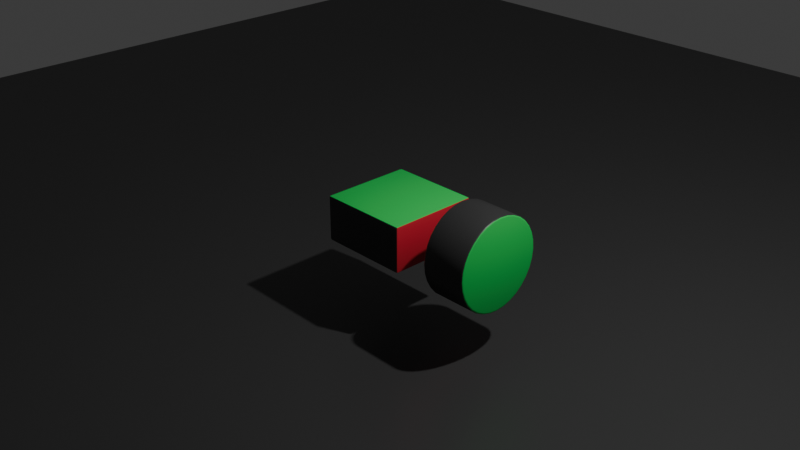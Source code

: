 # Source: mechanical_parts.blend  (saved by Blender 4.4.30; exported with 4.5.12 LTS)
import bpy
from mathutils import Matrix  # noqa: F401  (used for matrix-valued properties, if any)

bpy.ops.wm.read_factory_settings(use_empty=True)
scene = bpy.context.scene
scene.name = 'Scene'

# ---- collections
col_collection = bpy.data.collections.new('Collection'); scene.collection.children.link(col_collection)

# ---- materials (node trees are filled in below, after node groups)
mat_gray = bpy.data.materials.new('Gray')
mat_gray.alpha_threshold = 0.0
mat_gray.roughness = 0.5
mat_gray.line_color = (0.0, 0.0, 0.0, 1.0)
mat_green = bpy.data.materials.new('Green')
mat_blue = bpy.data.materials.new('Blue')
mat_red = bpy.data.materials.new('Red')

# ---- node groups
ng_smooth_by_angle = bpy.data.node_groups.new('Smooth by Angle', 'GeometryNodeTree')
_s = ng_smooth_by_angle.interface.new_socket(name='Mesh', in_out='OUTPUT', socket_type='NodeSocketGeometry')
_s = ng_smooth_by_angle.interface.new_socket(name='Mesh', in_out='INPUT', socket_type='NodeSocketGeometry')
_s = ng_smooth_by_angle.interface.new_socket(name='Angle', in_out='INPUT', socket_type='NodeSocketFloat')
_s.subtype = 'ANGLE'
_s.default_value = 0.5236
_s.min_value = 0.0
_s.max_value = 3.142
_s.description = 'Maximum face angle for smooth edges'
_s = ng_smooth_by_angle.interface.new_socket(name='Ignore Sharpness', in_out='INPUT', socket_type='NodeSocketBool')
_s.force_non_field = True
ng_smooth_by_angle.description = 'Set the sharpness of mesh edges based on the angle between the neighboring faces'
ng_smooth_by_angle.is_modifier = True
_N = ng_smooth_by_angle.nodes; _L = ng_smooth_by_angle.links
n0 = _N.new('GeometryNodeSetShadeSmooth'); n0.name = 'Set Shade Smooth'; n0.location = (120, -80)
n0.domain = 'EDGE'
n1 = _N.new('GeometryNodeSetShadeSmooth'); n1.name = 'Set Shade Smooth.001'; n1.location = (300, -80)
n2 = _N.new('NodeGroupOutput'); n2.name = 'Group Output'; n2.location = (480, -80)
n3 = _N.new('GeometryNodeInputMeshEdgeAngle'); n3.name = 'Edge Angle'; n3.location = (-440, -240)
n4 = _N.new('NodeGroupInput'); n4.name = 'Group Input'; n4.location = (-80, -80)
n5 = _N.new('GeometryNodeInputEdgeSmooth'); n5.name = 'Is Edge Smooth'; n5.location = (-260, -120)
n6 = _N.new('GeometryNodeInputShadeSmooth'); n6.name = 'Is Shade Smooth'; n6.location = (-440, -397)
n7 = _N.new('FunctionNodeCompare'); n7.name = 'Compare'; n7.location = (-260, -260)
n7.operation = 'LESS_EQUAL'
n7.inputs[6].default_value = (0.0, 0.0, 0.0, 0.0)
n7.inputs[7].default_value = (0.0, 0.0, 0.0, 0.0)
n8 = _N.new('FunctionNodeBooleanMath'); n8.name = 'Boolean Math.001'; n8.location = (-80, -260)
n9 = _N.new('NodeGroupInput'); n9.name = 'Group Input.001'; n9.location = (-440, -329)
n10 = _N.new('NodeGroupInput'); n10.name = 'Group Input.002'; n10.location = (-259, -189)
n11 = _N.new('FunctionNodeBooleanMath'); n11.name = 'Boolean Math'; n11.location = (-80, -149)
n11.operation = 'OR'
n12 = _N.new('FunctionNodeBooleanMath'); n12.name = 'Boolean Math.002'; n12.location = (-260, -380)
n12.operation = 'OR'
n13 = _N.new('NodeGroupInput'); n13.name = 'Group Input.003'; n13.location = (-440, -460)
_L.new(n3.outputs[0], n7.inputs[0])
_L.new(n1.outputs[0], n2.inputs[0])
_L.new(n9.outputs[1], n7.inputs[1])
_L.new(n7.outputs[0], n8.inputs[0])
_L.new(n4.outputs[0], n0.inputs[0])
_L.new(n0.outputs[0], n1.inputs[0])
_L.new(n8.outputs[0], n0.inputs[2])
_L.new(n10.outputs[2], n11.inputs[1])
_L.new(n5.outputs[0], n11.inputs[0])
_L.new(n11.outputs[0], n0.inputs[1])
_L.new(n13.outputs[2], n12.inputs[1])
_L.new(n6.outputs[0], n12.inputs[0])
_L.new(n12.outputs[0], n8.inputs[1])
n2.is_active_output = True

# ---- material node trees
mat_gray.use_nodes = True; mat_gray.node_tree.nodes.clear()
_N = mat_gray.node_tree.nodes; _L = mat_gray.node_tree.links
n0 = _N.new('ShaderNodeOutputMaterial'); n0.name = 'Material Output'; n0.location = (300, 300)
n1 = _N.new('ShaderNodeBsdfPrincipled'); n1.name = 'Principled BSDF'; n1.location = (10, 300)
n1.inputs[0].default_value = (0.05388, 0.05388, 0.05388, 1.0)
n1.inputs[2].default_value = 0.4
n1.inputs[3].default_value = 1.45
_L.new(n1.outputs[0], n0.inputs[0])
n0.is_active_output = True
mat_green.use_nodes = True; mat_green.node_tree.nodes.clear()
_N = mat_green.node_tree.nodes; _L = mat_green.node_tree.links
n0 = _N.new('ShaderNodeBsdfPrincipled'); n0.name = 'Principled BSDF'; n0.location = (10, 300)
n0.inputs[0].default_value = (0.01674, 0.8, 0.1294, 1.0)
n1 = _N.new('ShaderNodeOutputMaterial'); n1.name = 'Material Output'; n1.location = (300, 300)
_L.new(n0.outputs[0], n1.inputs[0])
n1.is_active_output = True
mat_blue.use_nodes = True; mat_blue.node_tree.nodes.clear()
_N = mat_blue.node_tree.nodes; _L = mat_blue.node_tree.links
n0 = _N.new('ShaderNodeBsdfPrincipled'); n0.name = 'Principled BSDF'; n0.location = (10, 300)
n0.inputs[0].default_value = (0.005638, 0.2012, 0.8, 1.0)
n1 = _N.new('ShaderNodeOutputMaterial'); n1.name = 'Material Output'; n1.location = (300, 300)
_L.new(n0.outputs[0], n1.inputs[0])
n1.is_active_output = True
mat_red.use_nodes = True; mat_red.node_tree.nodes.clear()
_N = mat_red.node_tree.nodes; _L = mat_red.node_tree.links
n0 = _N.new('ShaderNodeBsdfPrincipled'); n0.name = 'Principled BSDF'; n0.location = (10, 300)
n0.inputs[0].default_value = (0.8, 0.02466, 0.0498, 1.0)
n1 = _N.new('ShaderNodeOutputMaterial'); n1.name = 'Material Output'; n1.location = (300, 300)
_L.new(n0.outputs[0], n1.inputs[0])
n1.is_active_output = True

# ---- world
world_world = bpy.data.worlds.new('World'); scene.world = world_world
world_world.use_nodes = True; world_world.node_tree.nodes.clear()
_N = world_world.node_tree.nodes; _L = world_world.node_tree.links
n0 = _N.new('ShaderNodeOutputWorld'); n0.name = 'World Output'; n0.location = (300, 300)
n1 = _N.new('ShaderNodeBackground'); n1.name = 'Background'; n1.location = (10, 300)
n1.inputs[0].default_value = (0.05088, 0.05088, 0.05088, 1.0)
_L.new(n1.outputs[0], n0.inputs[0])
n0.is_active_output = True
world_world.color = (0.05088, 0.05088, 0.05088)
world_world.sun_shadow_jitter_overblur = 0.0

# ---- cameras
cam_camera = bpy.data.cameras.new('Camera')
cam_camera.clip_end = 100.0
cam_camera.ortho_scale = 7.314

# ---- lights
light_light = bpy.data.lights.new('Light', 'POINT')
light_light.energy = 1000.0
light_light.shadow_soft_size = 0.1

# ---- meshes
me_cube = bpy.data.meshes.new('Cube')
me_cube.from_pydata([(0.5, 0.5, 0.25), (0.5, 0.5, -0.25), (0.5, -0.5, 0.25), (0.5, -0.5, -0.25), (-0.5, 0.5, 0.25), (-0.5, 0.5, -0.25), (-0.5, -0.5, 0.25), (-0.5, -0.5, -0.25)], [], [(0, 4, 6, 2), (3, 2, 6, 7), (7, 6, 4, 5), (5, 1, 3, 7), (1, 0, 2, 3), (5, 4, 0, 1)])
me_cube.polygons.foreach_set('use_smooth', [True] * 6)
me_cube.polygons.foreach_set('material_index', [1, 0, 0, 0, 3, 2])
_uv = me_cube.uv_layers.new(name='UVMap')
_uv.uv.foreach_set('vector', [0.625, 0.5, 0.875, 0.5, 0.875, 0.75, 0.625, 0.75, 0.375, 0.75, 0.625, 0.75, 0.625, 1.0, 0.375, 1.0, 0.375, 0.0, 0.625, 0.0, 0.625, 0.25, 0.375, 0.25, 0.125, 0.5, 0.375, 0.5, 0.375, 0.75, 0.125, 0.75, 0.375, 0.5, 0.625, 0.5, 0.625, 0.75, 0.375, 0.75, 0.375, 0.25, 0.625, 0.25, 0.625, 0.5, 0.375, 0.5])
me_cube.materials.append(mat_gray)
me_cube.materials.append(mat_green)
me_cube.materials.append(mat_blue)
me_cube.materials.append(mat_red)
me_cube.use_mirror_vertex_groups = False
me_cube.update()
me_cylinder = bpy.data.meshes.new('Cylinder')
me_cylinder.from_pydata([(-2.384e-08, 0.5, 0.25), (2.384e-08, 0.5, -0.25), (-0.09755, 0.4904, 0.25), (-0.09755, 0.4904, -0.25), (-0.1913, 0.4619, 0.25), (-0.1913, 0.4619, -0.25), (-0.2778, 0.4157, 0.25), (-0.2778, 0.4157, -0.25), (-0.3536, 0.3536, 0.25), (-0.3536, 0.3536, -0.25), (-0.4157, 0.2778, 0.25), (-0.4157, 0.2778, -0.25), (-0.4619, 0.1913, 0.25), (-0.4619, 0.1913, -0.25), (-0.4904, 0.09755, 0.25), (-0.4904, 0.09755, -0.25), (-0.5, 0.0, 0.25), (-0.5, 0.0, -0.25), (-0.4904, -0.09755, 0.25), (-0.4904, -0.09755, -0.25), (-0.4619, -0.1913, 0.25), (-0.4619, -0.1913, -0.25), (-0.4157, -0.2778, 0.25), (-0.4157, -0.2778, -0.25), (-0.3536, -0.3536, 0.25), (-0.3536, -0.3536, -0.25), (-0.2778, -0.4157, 0.25), (-0.2778, -0.4157, -0.25), (-0.1913, -0.4619, 0.25), (-0.1913, -0.4619, -0.25), (-0.09755, -0.4904, 0.25), (-0.09755, -0.4904, -0.25), (-2.384e-08, -0.5, 0.25), (2.384e-08, -0.5, -0.25), (0.09755, -0.4904, 0.25), (0.09755, -0.4904, -0.25), (0.1913, -0.4619, 0.25), (0.1913, -0.4619, -0.25), (0.2778, -0.4157, 0.25), (0.2778, -0.4157, -0.25), (0.3536, -0.3536, 0.25), (0.3536, -0.3536, -0.25), (0.4157, -0.2778, 0.25), (0.4157, -0.2778, -0.25), (0.4619, -0.1913, 0.25), (0.4619, -0.1913, -0.25), (0.4904, -0.09755, 0.25), (0.4904, -0.09755, -0.25), (0.5, 0.0, 0.25), (0.5, 0.0, -0.25), (0.4904, 0.09755, 0.25), (0.4904, 0.09755, -0.25), (0.4619, 0.1913, 0.25), (0.4619, 0.1913, -0.25), (0.4157, 0.2778, 0.25), (0.4157, 0.2778, -0.25), (0.3536, 0.3536, 0.25), (0.3536, 0.3536, -0.25), (0.2778, 0.4157, 0.25), (0.2778, 0.4157, -0.25), (0.1913, 0.4619, 0.25), (0.1913, 0.4619, -0.25), (0.09755, 0.4904, 0.25), (0.09755, 0.4904, -0.25), (0.0, 0.5, 0.0), (-0.09755, 0.4904, -9.302e-09), (-0.1913, 0.4619, -1.825e-08), (-0.2778, 0.4157, -2.649e-08), (-0.3536, 0.3536, -3.371e-08), (-0.4157, 0.2778, -3.964e-08), (-0.4619, 0.1913, -4.405e-08), (-0.4904, 0.09755, -4.676e-08), (-0.5, 0.0, -4.768e-08), (-0.4904, -0.09755, -4.676e-08), (-0.4619, -0.1913, -4.405e-08), (-0.4157, -0.2778, -3.964e-08), (-0.3536, -0.3536, -3.371e-08), (-0.2778, -0.4157, -2.649e-08), (-0.1913, -0.4619, -1.825e-08), (-0.09755, -0.4904, -9.302e-09), (0.0, -0.5, 0.0), (0.09755, -0.4904, 9.302e-09), (0.1913, -0.4619, 1.825e-08), (0.2778, -0.4157, 2.649e-08), (0.3536, -0.3536, 3.371e-08), (0.4157, -0.2778, 3.964e-08), (0.4619, -0.1913, 4.405e-08), (0.4904, -0.09755, 4.676e-08), (0.5, 0.0, 4.768e-08), (0.4904, 0.09755, 4.676e-08), (0.4619, 0.1913, 4.405e-08), (0.4157, 0.2778, 3.964e-08), (0.3536, 0.3536, 3.371e-08), (0.2778, 0.4157, 2.649e-08), (0.1913, 0.4619, 1.825e-08), (0.09755, 0.4904, 9.302e-09)], [], [(64, 1, 3, 65), (65, 3, 5, 66), (66, 5, 7, 67), (67, 7, 9, 68), (68, 9, 11, 69), (69, 11, 13, 70), (70, 13, 15, 71), (71, 15, 17, 72), (72, 17, 19, 73), (73, 19, 21, 74), (74, 21, 23, 75), (75, 23, 25, 76), (76, 25, 27, 77), (77, 27, 29, 78), (78, 29, 31, 79), (79, 31, 33, 80), (80, 33, 35, 81), (81, 35, 37, 82), (82, 37, 39, 83), (83, 39, 41, 84), (84, 41, 43, 85), (85, 43, 45, 86), (86, 45, 47, 87), (87, 47, 49, 88), (88, 49, 51, 89), (89, 51, 53, 90), (90, 53, 55, 91), (91, 55, 57, 92), (92, 57, 59, 93), (93, 59, 61, 94), (3, 1, 63, 61, 59, 57, 55, 53, 51, 49, 47, 45, 43, 41, 39, 37, 35, 33, 31, 29, 27, 25, 23, 21, 19, 17, 15, 13, 11, 9, 7, 5), (94, 61, 63, 95), (95, 63, 1, 64), (0, 2, 4, 6, 8, 10, 12, 14, 16, 18, 20, 22, 24, 26, 28, 30, 32, 34, 36, 38, 40, 42, 44, 46, 48, 50, 52, 54, 56, 58, 60, 62), (62, 95, 64, 0), (60, 94, 95, 62), (58, 93, 94, 60), (56, 92, 93, 58), (54, 91, 92, 56), (52, 90, 91, 54), (50, 89, 90, 52), (48, 88, 89, 50), (46, 87, 88, 48), (44, 86, 87, 46), (42, 85, 86, 44), (40, 84, 85, 42), (38, 83, 84, 40), (36, 82, 83, 38), (34, 81, 82, 36), (32, 80, 81, 34), (30, 79, 80, 32), (28, 78, 79, 30), (26, 77, 78, 28), (24, 76, 77, 26), (22, 75, 76, 24), (20, 74, 75, 22), (18, 73, 74, 20), (16, 72, 73, 18), (14, 71, 72, 16), (12, 70, 71, 14), (10, 69, 70, 12), (8, 68, 69, 10), (6, 67, 68, 8), (4, 66, 67, 6), (2, 65, 66, 4), (0, 64, 65, 2)])
me_cylinder.polygons.foreach_set('use_smooth', [True] * 66)
me_cylinder.polygons.foreach_set('material_index', [2, 0, 0, 0, 0, 0, 0, 3, 3, 0, 0, 0, 0, 0, 0, 0, 0, 0, 0, 0, 0, 0, 0, 0, 0, 0, 0, 0, 0, 0, 1, 0, 2, 0, 2, 0, 0, 0, 0, 0, 0, 0, 0, 0, 0, 0, 0, 0, 0, 0, 0, 0, 0, 0, 0, 0, 0, 3, 3, 0, 0, 0, 0, 0, 0, 2])
_uv = me_cylinder.uv_layers.new(name='UVMap')
_uv.uv.foreach_set('vector', [1.0, 0.75, 1.0, 1.0, 0.9688, 1.0, 0.9688, 0.75, 0.9688, 0.75, 0.9688, 1.0, 0.9375, 1.0, 0.9375, 0.75, 0.9375, 0.75, 0.9375, 1.0, 0.9062, 1.0, 0.9062, 0.75, 0.9062, 0.75, 0.9062, 1.0, 0.875, 1.0, 0.875, 0.75, 0.875, 0.75, 0.875, 1.0, 0.8438, 1.0, 0.8438, 0.75, 0.8438, 0.75, 0.8438, 1.0, 0.8125, 1.0, 0.8125, 0.75, 0.8125, 0.75, 0.8125, 1.0, 0.7812, 1.0, 0.7812, 0.75, 0.7812, 0.75, 0.7812, 1.0, 0.75, 1.0, 0.75, 0.75, 0.75, 0.75, 0.75, 1.0, 0.7188, 1.0, 0.7188, 0.75, 0.7188, 0.75, 0.7188, 1.0, 0.6875, 1.0, 0.6875, 0.75, 0.6875, 0.75, 0.6875, 1.0, 0.6562, 1.0, 0.6562, 0.75, 0.6562, 0.75, 0.6562, 1.0, 0.625, 1.0, 0.625, 0.75, 0.625, 0.75, 0.625, 1.0, 0.5938, 1.0, 0.5938, 0.75, 0.5938, 0.75, 0.5938, 1.0, 0.5625, 1.0, 0.5625, 0.75, 0.5625, 0.75, 0.5625, 1.0, 0.5312, 1.0, 0.5312, 0.75, 0.5312, 0.75, 0.5312, 1.0, 0.5, 1.0, 0.5, 0.75, 0.5, 0.75, 0.5, 1.0, 0.4688, 1.0, 0.4688, 0.75, 0.4688, 0.75, 0.4688, 1.0, 0.4375, 1.0, 0.4375, 0.75, 0.4375, 0.75, 0.4375, 1.0, 0.4062, 1.0, 0.4062, 0.75, 0.4062, 0.75, 0.4062, 1.0, 0.375, 1.0, 0.375, 0.75, 0.375, 0.75, 0.375, 1.0, 0.3438, 1.0, 0.3438, 0.75, 0.3438, 0.75, 0.3438, 1.0, 0.3125, 1.0, 0.3125, 0.75, 0.3125, 0.75, 0.3125, 1.0, 0.2812, 1.0, 0.2812, 0.75, 0.2812, 0.75, 0.2812, 1.0, 0.25, 1.0, 0.25, 0.75, 0.25, 0.75, 0.25, 1.0, 0.2188, 1.0, 0.2188, 0.75, 0.2188, 0.75, 0.2188, 1.0, 0.1875, 1.0, 0.1875, 0.75, 0.1875, 0.75, 0.1875, 1.0, 0.1562, 1.0, 0.1562, 0.75, 0.1562, 0.75, 0.1562, 1.0, 0.125, 1.0, 0.125, 0.75, 0.125, 0.75, 0.125, 1.0, 0.09375, 1.0, 0.09375, 0.75, 0.09375, 0.75, 0.09375, 1.0, 0.0625, 1.0, 0.0625, 0.75, 0.2968, 0.4854, 0.25, 0.49, 0.2032, 0.4854, 0.1582, 0.4717, 0.1167, 0.4496, 0.08029, 0.4197, 0.05045, 0.3833, 0.02827, 0.3418, 0.01461, 0.2968, 0.01, 0.25, 0.01461, 0.2032, 0.02827, 0.1582, 0.05045, 0.1167, 0.08029, 0.08029, 0.1167, 0.05045, 0.1582, 0.02827, 0.2032, 0.01461, 0.25, 0.01, 0.2968, 0.01461, 0.3418, 0.02827, 0.3833, 0.05045, 0.4197, 0.08029, 0.4496, 0.1167, 0.4717, 0.1582, 0.4854, 0.2032, 0.49, 0.25, 0.4854, 0.2968, 0.4717, 0.3418, 0.4496, 0.3833, 0.4197, 0.4197, 0.3833, 0.4496, 0.3418, 0.4717, 0.0625, 0.75, 0.0625, 1.0, 0.03125, 1.0, 0.03125, 0.75, 0.03125, 0.75, 0.03125, 1.0, 0.0, 1.0, 0.0, 0.75, 0.75, 0.49, 0.7968, 0.4854, 0.8418, 0.4717, 0.8833, 0.4496, 0.9197, 0.4197, 0.9496, 0.3833, 0.9717, 0.3418, 0.9854, 0.2968, 0.99, 0.25, 0.9854, 0.2032, 0.9717, 0.1582, 0.9496, 0.1167, 0.9197, 0.08029, 0.8833, 0.05045, 0.8418, 0.02827, 0.7968, 0.01461, 0.75, 0.01, 0.7032, 0.01461, 0.6582, 0.02827, 0.6167, 0.05045, 0.5803, 0.08029, 0.5504, 0.1167, 0.5283, 0.1582, 0.5146, 0.2032, 0.51, 0.25, 0.5146, 0.2968, 0.5283, 0.3418, 0.5504, 0.3833, 0.5803, 0.4197, 0.6167, 0.4496, 0.6582, 0.4717, 0.7032, 0.4854, 0.03125, 0.5, 0.03125, 0.75, 0.0, 0.75, 0.0, 0.5, 0.0625, 0.5, 0.0625, 0.75, 0.03125, 0.75, 0.03125, 0.5, 0.09375, 0.5, 0.09375, 0.75, 0.0625, 0.75, 0.0625, 0.5, 0.125, 0.5, 0.125, 0.75, 0.09375, 0.75, 0.09375, 0.5, 0.1562, 0.5, 0.1562, 0.75, 0.125, 0.75, 0.125, 0.5, 0.1875, 0.5, 0.1875, 0.75, 0.1562, 0.75, 0.1562, 0.5, 0.2188, 0.5, 0.2188, 0.75, 0.1875, 0.75, 0.1875, 0.5, 0.25, 0.5, 0.25, 0.75, 0.2188, 0.75, 0.2188, 0.5, 0.2812, 0.5, 0.2812, 0.75, 0.25, 0.75, 0.25, 0.5, 0.3125, 0.5, 0.3125, 0.75, 0.2812, 0.75, 0.2812, 0.5, 0.3438, 0.5, 0.3438, 0.75, 0.3125, 0.75, 0.3125, 0.5, 0.375, 0.5, 0.375, 0.75, 0.3438, 0.75, 0.3438, 0.5, 0.4062, 0.5, 0.4062, 0.75, 0.375, 0.75, 0.375, 0.5, 0.4375, 0.5, 0.4375, 0.75, 0.4062, 0.75, 0.4062, 0.5, 0.4688, 0.5, 0.4688, 0.75, 0.4375, 0.75, 0.4375, 0.5, 0.5, 0.5, 0.5, 0.75, 0.4688, 0.75, 0.4688, 0.5, 0.5312, 0.5, 0.5312, 0.75, 0.5, 0.75, 0.5, 0.5, 0.5625, 0.5, 0.5625, 0.75, 0.5312, 0.75, 0.5312, 0.5, 0.5938, 0.5, 0.5938, 0.75, 0.5625, 0.75, 0.5625, 0.5, 0.625, 0.5, 0.625, 0.75, 0.5938, 0.75, 0.5938, 0.5, 0.6562, 0.5, 0.6562, 0.75, 0.625, 0.75, 0.625, 0.5, 0.6875, 0.5, 0.6875, 0.75, 0.6562, 0.75, 0.6562, 0.5, 0.7188, 0.5, 0.7188, 0.75, 0.6875, 0.75, 0.6875, 0.5, 0.75, 0.5, 0.75, 0.75, 0.7188, 0.75, 0.7188, 0.5, 0.7812, 0.5, 0.7812, 0.75, 0.75, 0.75, 0.75, 0.5, 0.8125, 0.5, 0.8125, 0.75, 0.7812, 0.75, 0.7812, 0.5, 0.8438, 0.5, 0.8438, 0.75, 0.8125, 0.75, 0.8125, 0.5, 0.875, 0.5, 0.875, 0.75, 0.8438, 0.75, 0.8438, 0.5, 0.9062, 0.5, 0.9062, 0.75, 0.875, 0.75, 0.875, 0.5, 0.9375, 0.5, 0.9375, 0.75, 0.9062, 0.75, 0.9062, 0.5, 0.9688, 0.5, 0.9688, 0.75, 0.9375, 0.75, 0.9375, 0.5, 1.0, 0.5, 1.0, 0.75, 0.9688, 0.75, 0.9688, 0.5])
me_cylinder.materials.append(mat_gray)
me_cylinder.materials.append(mat_green)
me_cylinder.materials.append(mat_blue)
me_cylinder.materials.append(mat_red)
me_cylinder.update()
me_cube_001 = bpy.data.meshes.new('Cube.001')
me_cube_001.from_pydata([(-10.0, -10.0, -0.01791), (-10.0, -10.0, 0.01791), (-10.0, 10.0, -0.01791), (-10.0, 10.0, 0.01791), (10.0, -10.0, -0.01791), (10.0, -10.0, 0.01791), (10.0, 10.0, -0.01791), (10.0, 10.0, 0.01791)], [], [(0, 1, 3, 2), (2, 3, 7, 6), (6, 7, 5, 4), (4, 5, 1, 0), (2, 6, 4, 0), (7, 3, 1, 5)])
_uv = me_cube_001.uv_layers.new(name='UVMap')
_uv.uv.foreach_set('vector', [0.375, 0.0, 0.625, 0.0, 0.625, 0.25, 0.375, 0.25, 0.375, 0.25, 0.625, 0.25, 0.625, 0.5, 0.375, 0.5, 0.375, 0.5, 0.625, 0.5, 0.625, 0.75, 0.375, 0.75, 0.375, 0.75, 0.625, 0.75, 0.625, 1.0, 0.375, 1.0, 0.125, 0.5, 0.375, 0.5, 0.375, 0.75, 0.125, 0.75, 0.625, 0.5, 0.875, 0.5, 0.875, 0.75, 0.625, 0.75])
me_cube_001.materials.append(mat_gray)
me_cube_001.update()

# ---- objects
ob_cube = bpy.data.objects.new('cube', me_cube)
ob_cylinder = bpy.data.objects.new('cylinder', me_cylinder)
ob_floor = bpy.data.objects.new('floor', me_cube_001)
ob_light = bpy.data.objects.new('Light', light_light)
ob_camera = bpy.data.objects.new('Camera', cam_camera)

# ---- transforms, parenting, visibility, modifiers, constraints
ob_cube.location = (0.0, 0.0, 0.0)
ob_cube.lock_rotations_4d = False
ob_cube.empty_display_type = 'ARROWS'
ob_cube.lineart.crease_threshold = 0.0
_m = ob_cube.modifiers.new('Bevel', 'BEVEL')
_m.width = 0.02
_m.width_pct = 0.02
_m.segments = 2
_m = ob_cube.modifiers.new('Smooth by Angle', 'NODES')
_m.node_group = ng_smooth_by_angle
_m.use_pin_to_last = True
_m.show_group_selector = False
ob_cylinder.location = (1.11, 0.0, 0.0)
ob_cylinder.rotation_euler = (-0.0, -1.571, 0.0)
_m = ob_cylinder.modifiers.new('Bevel', 'BEVEL')
_m.width = 0.02
_m.width_pct = 0.02
_m.segments = 2
ob_floor.location = (0.0, 0.0, -1.089)
ob_light.location = (4.076, 1.005, 5.904)
ob_light.rotation_euler = (0.6503, 0.05522, 1.866)
ob_light.lock_rotations_4d = False
ob_light.empty_display_type = 'ARROWS'
ob_light.color = (0.0, 0.0, 0.0, 0.0)
ob_light.lineart.crease_threshold = 0.0
ob_camera.location = (7.359, -6.926, 4.958)
ob_camera.rotation_euler = (1.109, 0.0, 0.8149)
ob_camera.lock_rotations_4d = False
ob_camera.empty_display_type = 'ARROWS'
ob_camera.color = (0.0, 0.0, 0.0, 0.0)
ob_camera.display_type = 'WIRE'
ob_camera.lineart.crease_threshold = 0.0

# ---- collection membership
scene.collection.objects.link(ob_cube)
scene.collection.objects.link(ob_cylinder)
scene.collection.objects.link(ob_floor)
col_collection.objects.link(ob_light)
col_collection.objects.link(ob_camera)

# ---- scene / render settings (as saved in the file)
scene.camera = ob_camera
scene.frame_start = 1; scene.frame_end = 250; scene.frame_set(1)
scene.render.engine = 'BLENDER_EEVEE_NEXT'
bpy.context.view_layer.update()
